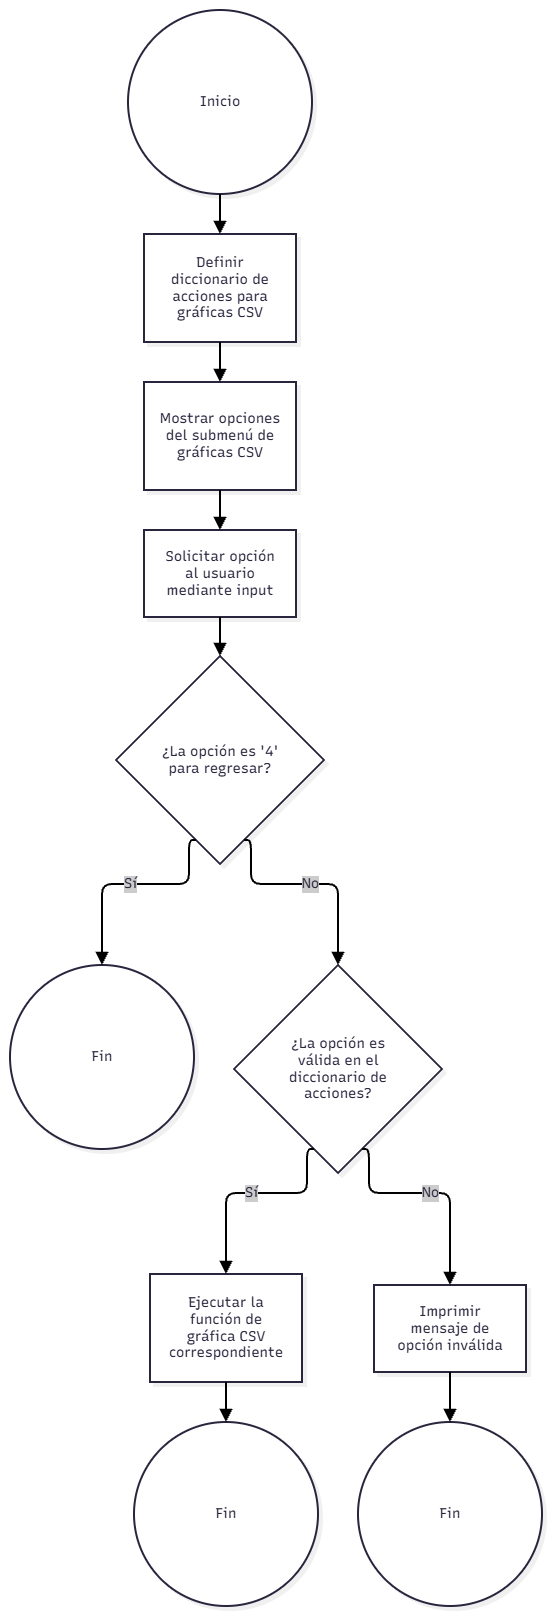

The diagram above was exported from draw.io. Its source (the exported page's mxGraphModel, read from the mxfile embedded in the PNG):
<mxGraphModel dx="1030" dy="527" grid="1" gridSize="10" guides="1" tooltips="1" connect="1" arrows="1" fold="1" page="1" pageScale="1" pageWidth="827" pageHeight="1169" math="0" shadow="0">
  <root>
    <mxCell id="0" />
    <mxCell id="1" parent="0" />
    <UserObject label="" mermaidData="{&#10;  &quot;data&quot;: &quot;graph TD\n    Start((Inicio)) --&gt; A[Definir diccionario de acciones para gráficas CSV]\n    A --&gt; B[Mostrar opciones del submenú de gráficas CSV]\n    B --&gt; C[Solicitar opción al usuario mediante input]\n    C --&gt; D{¿La opción es '4' para regresar?}\n    D -- Sí --&gt; End1((Fin))\n    D -- No --&gt; E{¿La opción es válida en el diccionario de acciones?}\n    E -- Sí --&gt; F[Ejecutar la función de gráfica CSV correspondiente]\n    F --&gt; End2((Fin))\n    E -- No --&gt; G[Imprimir mensaje de opción inválida]\n    G --&gt; End3((Fin))&quot;,&#10;  &quot;config&quot;: null,&#10;  &quot;version&quot;: &quot;12&quot;&#10;}" id="YJQvcwBurkGlRdbru58Z-404">
      <mxCell connectable="0" parent="1" style="group;transparentBounds=1;editIcon=1;lockedGroup=0;groupPadding=10;" vertex="1">
        <mxGeometry as="geometry" />
      </mxCell>
    </UserObject>
    <UserObject label="Inicio" mermaidId="n:Start" mermaidBaseStyle="ellipse;html=1;aspect=fixed;strokeWidth=2;whiteSpace=wrap;fillColor=#ffffff;strokeColor=#28253D;fontColor=#28253D;fontFamily=Recursive;fontSize=14;shadow=1;shadowColor=#000000;shadowOffsetX=4;shadowOffsetY=4;shadowBlur=0;shadowOpacity=6;" mermaidBaseValue="Inicio" id="YJQvcwBurkGlRdbru58Z-405">
      <mxCell parent="YJQvcwBurkGlRdbru58Z-404" style="ellipse;html=1;aspect=fixed;strokeWidth=2;whiteSpace=wrap;fillColor=#ffffff;strokeColor=#28253D;fontColor=#28253D;fontFamily=Recursive;fontSize=14;shadow=1;shadowColor=#000000;shadowOffsetX=4;shadowOffsetY=4;shadowBlur=0;shadowOpacity=6;fontSource=https%3A%2F%2Ffonts.googleapis.com%2Fcss%3Ffamily%3DRecursive;" vertex="1">
        <mxGeometry height="184" width="184" x="148" y="1160" as="geometry" />
      </mxCell>
    </UserObject>
    <UserObject label="Definir diccionario de acciones para gráficas CSV" mermaidId="n:A" mermaidBaseStyle="html=1;whiteSpace=wrap;strokeWidth=2;fillColor=#ffffff;strokeColor=#28253D;fontColor=#28253D;fontFamily=Recursive;fontSize=14;shadow=1;shadowColor=#000000;shadowOffsetX=4;shadowOffsetY=4;shadowBlur=0;shadowOpacity=6;" mermaidBaseValue="Definir diccionario de acciones para gráficas CSV" id="YJQvcwBurkGlRdbru58Z-406">
      <mxCell parent="YJQvcwBurkGlRdbru58Z-404" style="html=1;whiteSpace=wrap;strokeWidth=2;fillColor=#ffffff;strokeColor=#28253D;fontColor=#28253D;fontFamily=Recursive;fontSize=14;shadow=1;shadowColor=#000000;shadowOffsetX=4;shadowOffsetY=4;shadowBlur=0;shadowOpacity=6;labelWidth=120;fontSource=https%3A%2F%2Ffonts.googleapis.com%2Fcss%3Ffamily%3DRecursive;" vertex="1">
        <mxGeometry height="108" width="152" x="164" y="1384" as="geometry" />
      </mxCell>
    </UserObject>
    <UserObject label="Mostrar opciones del submenú de gráficas CSV" mermaidId="n:B" mermaidBaseStyle="html=1;whiteSpace=wrap;strokeWidth=2;fillColor=#ffffff;strokeColor=#28253D;fontColor=#28253D;fontFamily=Recursive;fontSize=14;shadow=1;shadowColor=#000000;shadowOffsetX=4;shadowOffsetY=4;shadowBlur=0;shadowOpacity=6;" mermaidBaseValue="Mostrar opciones del submenú de gráficas CSV" id="YJQvcwBurkGlRdbru58Z-407">
      <mxCell parent="YJQvcwBurkGlRdbru58Z-404" style="html=1;whiteSpace=wrap;strokeWidth=2;fillColor=#ffffff;strokeColor=#28253D;fontColor=#28253D;fontFamily=Recursive;fontSize=14;shadow=1;shadowColor=#000000;shadowOffsetX=4;shadowOffsetY=4;shadowBlur=0;shadowOpacity=6;labelWidth=120;fontSource=https%3A%2F%2Ffonts.googleapis.com%2Fcss%3Ffamily%3DRecursive;" vertex="1">
        <mxGeometry height="108" width="152" x="164" y="1532" as="geometry" />
      </mxCell>
    </UserObject>
    <UserObject label="Solicitar opción al usuario mediante input" mermaidId="n:C" mermaidBaseStyle="html=1;whiteSpace=wrap;strokeWidth=2;fillColor=#ffffff;strokeColor=#28253D;fontColor=#28253D;fontFamily=Recursive;fontSize=14;shadow=1;shadowColor=#000000;shadowOffsetX=4;shadowOffsetY=4;shadowBlur=0;shadowOpacity=6;" mermaidBaseValue="Solicitar opción al usuario mediante input" id="YJQvcwBurkGlRdbru58Z-408">
      <mxCell parent="YJQvcwBurkGlRdbru58Z-404" style="html=1;whiteSpace=wrap;strokeWidth=2;fillColor=#ffffff;strokeColor=#28253D;fontColor=#28253D;fontFamily=Recursive;fontSize=14;shadow=1;shadowColor=#000000;shadowOffsetX=4;shadowOffsetY=4;shadowBlur=0;shadowOpacity=6;labelWidth=120;fontSource=https%3A%2F%2Ffonts.googleapis.com%2Fcss%3Ffamily%3DRecursive;" vertex="1">
        <mxGeometry height="87" width="152" x="164" y="1680" as="geometry" />
      </mxCell>
    </UserObject>
    <UserObject label="¿La opción es '4' para regresar?" mermaidId="n:D" mermaidBaseStyle="rhombus;html=1;strokeWidth=2;whiteSpace=wrap;fillColor=#ffffff;strokeColor=#28253D;fontColor=#28253D;fontFamily=Recursive;fontSize=14;shadow=1;shadowColor=#000000;shadowOffsetX=4;shadowOffsetY=4;shadowBlur=0;shadowOpacity=6;" mermaidBaseValue="¿La opción es '4' para regresar?" id="YJQvcwBurkGlRdbru58Z-409">
      <mxCell parent="YJQvcwBurkGlRdbru58Z-404" style="rhombus;html=1;strokeWidth=2;whiteSpace=wrap;fillColor=#ffffff;strokeColor=#28253D;fontColor=#28253D;fontFamily=Recursive;fontSize=14;shadow=1;shadowColor=#000000;shadowOffsetX=4;shadowOffsetY=4;shadowBlur=0;shadowOpacity=6;labelWidth=120;fontSource=https%3A%2F%2Ffonts.googleapis.com%2Fcss%3Ffamily%3DRecursive;" vertex="1">
        <mxGeometry height="208" width="208" x="136" y="1806" as="geometry" />
      </mxCell>
    </UserObject>
    <UserObject label="Fin" mermaidId="n:End1" mermaidBaseStyle="ellipse;html=1;aspect=fixed;strokeWidth=2;whiteSpace=wrap;fillColor=#ffffff;strokeColor=#28253D;fontColor=#28253D;fontFamily=Recursive;fontSize=14;shadow=1;shadowColor=#000000;shadowOffsetX=4;shadowOffsetY=4;shadowBlur=0;shadowOpacity=6;" mermaidBaseValue="Fin" id="YJQvcwBurkGlRdbru58Z-410">
      <mxCell parent="YJQvcwBurkGlRdbru58Z-404" style="ellipse;html=1;aspect=fixed;strokeWidth=2;whiteSpace=wrap;fillColor=#ffffff;strokeColor=#28253D;fontColor=#28253D;fontFamily=Recursive;fontSize=14;shadow=1;shadowColor=#000000;shadowOffsetX=4;shadowOffsetY=4;shadowBlur=0;shadowOpacity=6;fontSource=https%3A%2F%2Ffonts.googleapis.com%2Fcss%3Ffamily%3DRecursive;" vertex="1">
        <mxGeometry height="184" width="184" x="30" y="2115" as="geometry" />
      </mxCell>
    </UserObject>
    <UserObject label="¿La opción es válida en el diccionario de acciones?" mermaidId="n:E" mermaidBaseStyle="rhombus;html=1;strokeWidth=2;whiteSpace=wrap;fillColor=#ffffff;strokeColor=#28253D;fontColor=#28253D;fontFamily=Recursive;fontSize=14;shadow=1;shadowColor=#000000;shadowOffsetX=4;shadowOffsetY=4;shadowBlur=0;shadowOpacity=6;" mermaidBaseValue="¿La opción es válida en el diccionario de acciones?" id="YJQvcwBurkGlRdbru58Z-411">
      <mxCell parent="YJQvcwBurkGlRdbru58Z-404" style="rhombus;html=1;strokeWidth=2;whiteSpace=wrap;fillColor=#ffffff;strokeColor=#28253D;fontColor=#28253D;fontFamily=Recursive;fontSize=14;shadow=1;shadowColor=#000000;shadowOffsetX=4;shadowOffsetY=4;shadowBlur=0;shadowOpacity=6;labelWidth=120;fontSource=https%3A%2F%2Ffonts.googleapis.com%2Fcss%3Ffamily%3DRecursive;" vertex="1">
        <mxGeometry height="208" width="208" x="254" y="2115" as="geometry" />
      </mxCell>
    </UserObject>
    <UserObject label="Ejecutar la función de gráfica CSV correspondiente" mermaidId="n:F" mermaidBaseStyle="html=1;whiteSpace=wrap;strokeWidth=2;fillColor=#ffffff;strokeColor=#28253D;fontColor=#28253D;fontFamily=Recursive;fontSize=14;shadow=1;shadowColor=#000000;shadowOffsetX=4;shadowOffsetY=4;shadowBlur=0;shadowOpacity=6;" mermaidBaseValue="Ejecutar la función de gráfica CSV correspondiente" id="YJQvcwBurkGlRdbru58Z-412">
      <mxCell parent="YJQvcwBurkGlRdbru58Z-404" style="html=1;whiteSpace=wrap;strokeWidth=2;fillColor=#ffffff;strokeColor=#28253D;fontColor=#28253D;fontFamily=Recursive;fontSize=14;shadow=1;shadowColor=#000000;shadowOffsetX=4;shadowOffsetY=4;shadowBlur=0;shadowOpacity=6;labelWidth=120;fontSource=https%3A%2F%2Ffonts.googleapis.com%2Fcss%3Ffamily%3DRecursive;" vertex="1">
        <mxGeometry height="108" width="152" x="170" y="2424" as="geometry" />
      </mxCell>
    </UserObject>
    <UserObject label="Fin" mermaidId="n:End2" mermaidBaseStyle="ellipse;html=1;aspect=fixed;strokeWidth=2;whiteSpace=wrap;fillColor=#ffffff;strokeColor=#28253D;fontColor=#28253D;fontFamily=Recursive;fontSize=14;shadow=1;shadowColor=#000000;shadowOffsetX=4;shadowOffsetY=4;shadowBlur=0;shadowOpacity=6;" mermaidBaseValue="Fin" id="YJQvcwBurkGlRdbru58Z-413">
      <mxCell parent="YJQvcwBurkGlRdbru58Z-404" style="ellipse;html=1;aspect=fixed;strokeWidth=2;whiteSpace=wrap;fillColor=#ffffff;strokeColor=#28253D;fontColor=#28253D;fontFamily=Recursive;fontSize=14;shadow=1;shadowColor=#000000;shadowOffsetX=4;shadowOffsetY=4;shadowBlur=0;shadowOpacity=6;fontSource=https%3A%2F%2Ffonts.googleapis.com%2Fcss%3Ffamily%3DRecursive;" vertex="1">
        <mxGeometry height="184" width="184" x="154" y="2572" as="geometry" />
      </mxCell>
    </UserObject>
    <UserObject label="Imprimir mensaje de opción inválida" mermaidId="n:G" mermaidBaseStyle="html=1;whiteSpace=wrap;strokeWidth=2;fillColor=#ffffff;strokeColor=#28253D;fontColor=#28253D;fontFamily=Recursive;fontSize=14;shadow=1;shadowColor=#000000;shadowOffsetX=4;shadowOffsetY=4;shadowBlur=0;shadowOpacity=6;" mermaidBaseValue="Imprimir mensaje de opción inválida" id="YJQvcwBurkGlRdbru58Z-414">
      <mxCell parent="YJQvcwBurkGlRdbru58Z-404" style="html=1;whiteSpace=wrap;strokeWidth=2;fillColor=#ffffff;strokeColor=#28253D;fontColor=#28253D;fontFamily=Recursive;fontSize=14;shadow=1;shadowColor=#000000;shadowOffsetX=4;shadowOffsetY=4;shadowBlur=0;shadowOpacity=6;labelWidth=120;fontSource=https%3A%2F%2Ffonts.googleapis.com%2Fcss%3Ffamily%3DRecursive;" vertex="1">
        <mxGeometry height="87" width="152" x="394" y="2435" as="geometry" />
      </mxCell>
    </UserObject>
    <UserObject label="Fin" mermaidId="n:End3" mermaidBaseStyle="ellipse;html=1;aspect=fixed;strokeWidth=2;whiteSpace=wrap;fillColor=#ffffff;strokeColor=#28253D;fontColor=#28253D;fontFamily=Recursive;fontSize=14;shadow=1;shadowColor=#000000;shadowOffsetX=4;shadowOffsetY=4;shadowBlur=0;shadowOpacity=6;" mermaidBaseValue="Fin" id="YJQvcwBurkGlRdbru58Z-415">
      <mxCell parent="YJQvcwBurkGlRdbru58Z-404" style="ellipse;html=1;aspect=fixed;strokeWidth=2;whiteSpace=wrap;fillColor=#ffffff;strokeColor=#28253D;fontColor=#28253D;fontFamily=Recursive;fontSize=14;shadow=1;shadowColor=#000000;shadowOffsetX=4;shadowOffsetY=4;shadowBlur=0;shadowOpacity=6;fontSource=https%3A%2F%2Ffonts.googleapis.com%2Fcss%3Ffamily%3DRecursive;" vertex="1">
        <mxGeometry height="184" width="184" x="378" y="2572" as="geometry" />
      </mxCell>
    </UserObject>
    <UserObject label="" mermaidId="e:Start-&gt;A#0" mermaidBaseStyle="edgeStyle=orthogonalEdgeStyle;rounded=1;curved=0;startArrow=none;endArrow=block;endSize=8;jumpStyle=arc;jumpSize=12;strokeColor=#000000;exitX=0.5;exitY=1;entryX=0.5;entryY=0;strokeWidth=2;targetPerimeterSpacing=4;" mermaidBaseValue="" id="YJQvcwBurkGlRdbru58Z-416">
      <mxCell edge="1" parent="YJQvcwBurkGlRdbru58Z-404" source="YJQvcwBurkGlRdbru58Z-405" style="edgeStyle=orthogonalEdgeStyle;rounded=1;curved=0;startArrow=none;endArrow=block;endSize=8;jumpStyle=arc;jumpSize=12;strokeColor=#000000;exitX=0.5;exitY=1;entryX=0.5;entryY=0;strokeWidth=2;targetPerimeterSpacing=4;" target="YJQvcwBurkGlRdbru58Z-406">
        <mxGeometry relative="1" as="geometry">
          <Array as="points" />
        </mxGeometry>
      </mxCell>
    </UserObject>
    <UserObject label="" mermaidId="e:A-&gt;B#0" mermaidBaseStyle="edgeStyle=orthogonalEdgeStyle;rounded=1;curved=0;startArrow=none;endArrow=block;endSize=8;jumpStyle=arc;jumpSize=12;strokeColor=#000000;exitX=0.5;exitY=1;entryX=0.5;entryY=0;strokeWidth=2;targetPerimeterSpacing=4;" mermaidBaseValue="" id="YJQvcwBurkGlRdbru58Z-417">
      <mxCell edge="1" parent="YJQvcwBurkGlRdbru58Z-404" source="YJQvcwBurkGlRdbru58Z-406" style="edgeStyle=orthogonalEdgeStyle;rounded=1;curved=0;startArrow=none;endArrow=block;endSize=8;jumpStyle=arc;jumpSize=12;strokeColor=#000000;exitX=0.5;exitY=1;entryX=0.5;entryY=0;strokeWidth=2;targetPerimeterSpacing=4;" target="YJQvcwBurkGlRdbru58Z-407">
        <mxGeometry relative="1" as="geometry">
          <Array as="points" />
        </mxGeometry>
      </mxCell>
    </UserObject>
    <UserObject label="" mermaidId="e:B-&gt;C#0" mermaidBaseStyle="edgeStyle=orthogonalEdgeStyle;rounded=1;curved=0;startArrow=none;endArrow=block;endSize=8;jumpStyle=arc;jumpSize=12;strokeColor=#000000;exitX=0.5;exitY=1;entryX=0.5;entryY=0;strokeWidth=2;targetPerimeterSpacing=4;" mermaidBaseValue="" id="YJQvcwBurkGlRdbru58Z-418">
      <mxCell edge="1" parent="YJQvcwBurkGlRdbru58Z-404" source="YJQvcwBurkGlRdbru58Z-407" style="edgeStyle=orthogonalEdgeStyle;rounded=1;curved=0;startArrow=none;endArrow=block;endSize=8;jumpStyle=arc;jumpSize=12;strokeColor=#000000;exitX=0.5;exitY=1;entryX=0.5;entryY=0;strokeWidth=2;targetPerimeterSpacing=4;" target="YJQvcwBurkGlRdbru58Z-408">
        <mxGeometry relative="1" as="geometry">
          <Array as="points" />
        </mxGeometry>
      </mxCell>
    </UserObject>
    <UserObject label="" mermaidId="e:C-&gt;D#0" mermaidBaseStyle="edgeStyle=orthogonalEdgeStyle;rounded=1;curved=0;startArrow=none;endArrow=block;endSize=8;jumpStyle=arc;jumpSize=12;strokeColor=#000000;exitX=0.5;exitY=0.99;entryX=0.5;entryY=0;strokeWidth=2;targetPerimeterSpacing=4;" mermaidBaseValue="" id="YJQvcwBurkGlRdbru58Z-419">
      <mxCell edge="1" parent="YJQvcwBurkGlRdbru58Z-404" source="YJQvcwBurkGlRdbru58Z-408" style="edgeStyle=orthogonalEdgeStyle;rounded=1;curved=0;startArrow=none;endArrow=block;endSize=8;jumpStyle=arc;jumpSize=12;strokeColor=#000000;exitX=0.5;exitY=0.99;entryX=0.5;entryY=0;strokeWidth=2;targetPerimeterSpacing=4;" target="YJQvcwBurkGlRdbru58Z-409">
        <mxGeometry relative="1" as="geometry">
          <Array as="points" />
        </mxGeometry>
      </mxCell>
    </UserObject>
    <UserObject label="Sí" mermaidId="e:D-&gt;End1#0" mermaidBaseStyle="edgeStyle=orthogonalEdgeStyle;rounded=1;curved=0;startArrow=none;endArrow=block;endSize=8;jumpStyle=arc;jumpSize=12;strokeColor=#000000;html=1;fontSize=16;labelBackgroundColor=#cccccc;fontFamily=Recursive;fontColor=#28253D;exitX=0.35;exitY=1;entryX=0.5;entryY=0;strokeWidth=2;targetPerimeterSpacing=4;" mermaidBaseValue="Sí" id="YJQvcwBurkGlRdbru58Z-420">
      <mxCell edge="1" parent="YJQvcwBurkGlRdbru58Z-404" source="YJQvcwBurkGlRdbru58Z-409" style="edgeStyle=orthogonalEdgeStyle;rounded=1;curved=0;startArrow=none;endArrow=block;endSize=8;jumpStyle=arc;jumpSize=12;strokeColor=#000000;html=1;fontSize=14;labelBackgroundColor=#cccccc;fontFamily=Recursive;fontColor=#28253D;exitX=0.35;exitY=1;entryX=0.5;entryY=0;strokeWidth=2;targetPerimeterSpacing=4;fontSource=https%3A%2F%2Ffonts.googleapis.com%2Fcss%3Ffamily%3DRecursive;" target="YJQvcwBurkGlRdbru58Z-410">
        <mxGeometry relative="1" as="geometry">
          <Array as="points">
            <mxPoint x="209" y="2034" />
            <mxPoint x="122" y="2034" />
          </Array>
        </mxGeometry>
      </mxCell>
    </UserObject>
    <UserObject label="No" mermaidId="e:D-&gt;E#0" mermaidBaseStyle="edgeStyle=orthogonalEdgeStyle;rounded=1;curved=0;startArrow=none;endArrow=block;endSize=8;jumpStyle=arc;jumpSize=12;strokeColor=#000000;html=1;fontSize=16;labelBackgroundColor=#cccccc;fontFamily=Recursive;fontColor=#28253D;exitX=0.65;exitY=1;entryX=0.5;entryY=0;strokeWidth=2;targetPerimeterSpacing=4;" mermaidBaseValue="No" id="YJQvcwBurkGlRdbru58Z-421">
      <mxCell edge="1" parent="YJQvcwBurkGlRdbru58Z-404" source="YJQvcwBurkGlRdbru58Z-409" style="edgeStyle=orthogonalEdgeStyle;rounded=1;curved=0;startArrow=none;endArrow=block;endSize=8;jumpStyle=arc;jumpSize=12;strokeColor=#000000;html=1;fontSize=14;labelBackgroundColor=#cccccc;fontFamily=Recursive;fontColor=#28253D;exitX=0.65;exitY=1;entryX=0.5;entryY=0;strokeWidth=2;targetPerimeterSpacing=4;fontSource=https%3A%2F%2Ffonts.googleapis.com%2Fcss%3Ffamily%3DRecursive;" target="YJQvcwBurkGlRdbru58Z-411">
        <mxGeometry relative="1" as="geometry">
          <Array as="points">
            <mxPoint x="271" y="2034" />
            <mxPoint x="358" y="2034" />
          </Array>
        </mxGeometry>
      </mxCell>
    </UserObject>
    <UserObject label="Sí" mermaidId="e:E-&gt;F#0" mermaidBaseStyle="edgeStyle=orthogonalEdgeStyle;rounded=1;curved=0;startArrow=none;endArrow=block;endSize=8;jumpStyle=arc;jumpSize=12;strokeColor=#000000;html=1;fontSize=16;labelBackgroundColor=#cccccc;fontFamily=Recursive;fontColor=#28253D;exitX=0.35;exitY=1;entryX=0.5;entryY=0;strokeWidth=2;targetPerimeterSpacing=4;" mermaidBaseValue="Sí" id="YJQvcwBurkGlRdbru58Z-422">
      <mxCell edge="1" parent="YJQvcwBurkGlRdbru58Z-404" source="YJQvcwBurkGlRdbru58Z-411" style="edgeStyle=orthogonalEdgeStyle;rounded=1;curved=0;startArrow=none;endArrow=block;endSize=8;jumpStyle=arc;jumpSize=12;strokeColor=#000000;html=1;fontSize=14;labelBackgroundColor=#cccccc;fontFamily=Recursive;fontColor=#28253D;exitX=0.35;exitY=1;entryX=0.5;entryY=0;strokeWidth=2;targetPerimeterSpacing=4;fontSource=https%3A%2F%2Ffonts.googleapis.com%2Fcss%3Ffamily%3DRecursive;" target="YJQvcwBurkGlRdbru58Z-412">
        <mxGeometry relative="1" as="geometry">
          <Array as="points">
            <mxPoint x="327" y="2343" />
            <mxPoint x="246" y="2343" />
          </Array>
        </mxGeometry>
      </mxCell>
    </UserObject>
    <UserObject label="" mermaidId="e:F-&gt;End2#0" mermaidBaseStyle="edgeStyle=orthogonalEdgeStyle;rounded=1;curved=0;startArrow=none;endArrow=block;endSize=8;jumpStyle=arc;jumpSize=12;strokeColor=#000000;exitX=0.5;exitY=1;entryX=0.5;entryY=0;strokeWidth=2;targetPerimeterSpacing=4;" mermaidBaseValue="" id="YJQvcwBurkGlRdbru58Z-423">
      <mxCell edge="1" parent="YJQvcwBurkGlRdbru58Z-404" source="YJQvcwBurkGlRdbru58Z-412" style="edgeStyle=orthogonalEdgeStyle;rounded=1;curved=0;startArrow=none;endArrow=block;endSize=8;jumpStyle=arc;jumpSize=12;strokeColor=#000000;exitX=0.5;exitY=1;entryX=0.5;entryY=0;strokeWidth=2;targetPerimeterSpacing=4;" target="YJQvcwBurkGlRdbru58Z-413">
        <mxGeometry relative="1" as="geometry">
          <Array as="points" />
        </mxGeometry>
      </mxCell>
    </UserObject>
    <UserObject label="No" mermaidId="e:E-&gt;G#0" mermaidBaseStyle="edgeStyle=orthogonalEdgeStyle;rounded=1;curved=0;startArrow=none;endArrow=block;endSize=8;jumpStyle=arc;jumpSize=12;strokeColor=#000000;html=1;fontSize=16;labelBackgroundColor=#cccccc;fontFamily=Recursive;fontColor=#28253D;exitX=0.65;exitY=1;entryX=0.5;entryY=0;strokeWidth=2;targetPerimeterSpacing=4;" mermaidBaseValue="No" id="YJQvcwBurkGlRdbru58Z-424">
      <mxCell edge="1" parent="YJQvcwBurkGlRdbru58Z-404" source="YJQvcwBurkGlRdbru58Z-411" style="edgeStyle=orthogonalEdgeStyle;rounded=1;curved=0;startArrow=none;endArrow=block;endSize=8;jumpStyle=arc;jumpSize=12;strokeColor=#000000;html=1;fontSize=14;labelBackgroundColor=#cccccc;fontFamily=Recursive;fontColor=#28253D;exitX=0.65;exitY=1;entryX=0.5;entryY=0;strokeWidth=2;targetPerimeterSpacing=4;fontSource=https%3A%2F%2Ffonts.googleapis.com%2Fcss%3Ffamily%3DRecursive;" target="YJQvcwBurkGlRdbru58Z-414">
        <mxGeometry relative="1" as="geometry">
          <Array as="points">
            <mxPoint x="389" y="2343" />
            <mxPoint x="470" y="2343" />
          </Array>
        </mxGeometry>
      </mxCell>
    </UserObject>
    <UserObject label="" mermaidId="e:G-&gt;End3#0" mermaidBaseStyle="edgeStyle=orthogonalEdgeStyle;rounded=1;curved=0;startArrow=none;endArrow=block;endSize=8;jumpStyle=arc;jumpSize=12;strokeColor=#000000;exitX=0.5;exitY=0.99;entryX=0.5;entryY=0;strokeWidth=2;targetPerimeterSpacing=4;" mermaidBaseValue="" id="YJQvcwBurkGlRdbru58Z-425">
      <mxCell edge="1" parent="YJQvcwBurkGlRdbru58Z-404" source="YJQvcwBurkGlRdbru58Z-414" style="edgeStyle=orthogonalEdgeStyle;rounded=1;curved=0;startArrow=none;endArrow=block;endSize=8;jumpStyle=arc;jumpSize=12;strokeColor=#000000;exitX=0.5;exitY=0.99;entryX=0.5;entryY=0;strokeWidth=2;targetPerimeterSpacing=4;" target="YJQvcwBurkGlRdbru58Z-415">
        <mxGeometry relative="1" as="geometry">
          <Array as="points" />
        </mxGeometry>
      </mxCell>
    </UserObject>
  </root>
</mxGraphModel>